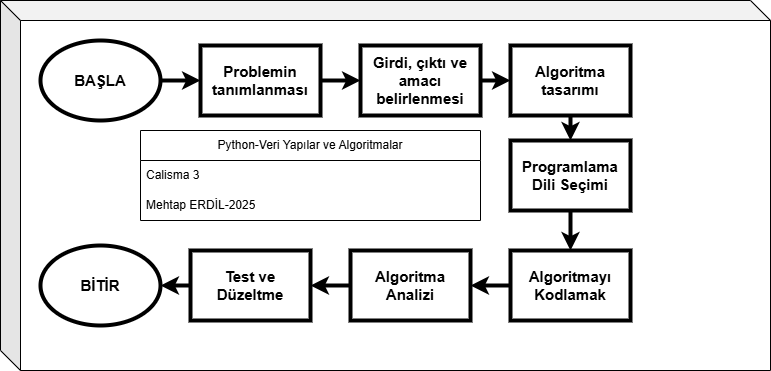

The diagram above was exported from draw.io. Its source (the exported page's mxGraphModel, read from the mxfile embedded in the PNG):
<mxGraphModel dx="794" dy="446" grid="1" gridSize="10" guides="1" tooltips="1" connect="1" arrows="1" fold="1" page="1" pageScale="1" pageWidth="1169" pageHeight="827" math="0" shadow="0">
  <root>
    <mxCell id="0" />
    <mxCell id="1" parent="0" />
    <mxCell id="VEw9TIkH1aPf8q7SVpP_-23" value="" style="shape=cube;whiteSpace=wrap;html=1;boundedLbl=1;backgroundOutline=1;darkOpacity=0.05;darkOpacity2=0.1;" vertex="1" parent="1">
      <mxGeometry width="770" height="370" as="geometry" />
    </mxCell>
    <mxCell id="VEw9TIkH1aPf8q7SVpP_-24" value="" style="edgeStyle=orthogonalEdgeStyle;rounded=0;orthogonalLoop=1;jettySize=auto;html=1;strokeWidth=4;fontSize=15;" edge="1" parent="1" source="VEw9TIkH1aPf8q7SVpP_-25" target="VEw9TIkH1aPf8q7SVpP_-28">
      <mxGeometry relative="1" as="geometry" />
    </mxCell>
    <mxCell id="VEw9TIkH1aPf8q7SVpP_-25" value="BAŞLA" style="ellipse;whiteSpace=wrap;html=1;fontSize=15;fontStyle=1;strokeWidth=4;" vertex="1" parent="1">
      <mxGeometry x="40" y="40" width="120" height="80" as="geometry" />
    </mxCell>
    <mxCell id="VEw9TIkH1aPf8q7SVpP_-26" value="BİTİR" style="ellipse;whiteSpace=wrap;html=1;fontSize=15;fontStyle=1;strokeWidth=4;" vertex="1" parent="1">
      <mxGeometry x="40" y="245" width="120" height="80" as="geometry" />
    </mxCell>
    <mxCell id="VEw9TIkH1aPf8q7SVpP_-27" value="" style="edgeStyle=orthogonalEdgeStyle;rounded=0;orthogonalLoop=1;jettySize=auto;html=1;strokeWidth=4;fontSize=15;" edge="1" parent="1" source="VEw9TIkH1aPf8q7SVpP_-28" target="VEw9TIkH1aPf8q7SVpP_-30">
      <mxGeometry relative="1" as="geometry" />
    </mxCell>
    <mxCell id="VEw9TIkH1aPf8q7SVpP_-28" value="&lt;b&gt;&lt;font&gt;Problemin tanımlanması&lt;/font&gt;&lt;/b&gt;" style="rounded=0;whiteSpace=wrap;html=1;strokeWidth=4;fontSize=15;" vertex="1" parent="1">
      <mxGeometry x="200" y="45" width="120" height="70" as="geometry" />
    </mxCell>
    <mxCell id="VEw9TIkH1aPf8q7SVpP_-29" value="" style="edgeStyle=orthogonalEdgeStyle;rounded=0;orthogonalLoop=1;jettySize=auto;html=1;strokeWidth=4;fontSize=15;" edge="1" parent="1" source="VEw9TIkH1aPf8q7SVpP_-30" target="VEw9TIkH1aPf8q7SVpP_-32">
      <mxGeometry relative="1" as="geometry" />
    </mxCell>
    <mxCell id="VEw9TIkH1aPf8q7SVpP_-30" value="Girdi, çıktı ve amacı belirlenmesi" style="rounded=0;whiteSpace=wrap;html=1;strokeWidth=4;fontSize=15;fontStyle=1" vertex="1" parent="1">
      <mxGeometry x="360" y="45" width="120" height="70" as="geometry" />
    </mxCell>
    <mxCell id="VEw9TIkH1aPf8q7SVpP_-31" value="" style="edgeStyle=orthogonalEdgeStyle;rounded=0;orthogonalLoop=1;jettySize=auto;html=1;strokeWidth=4;fontSize=15;" edge="1" parent="1" source="VEw9TIkH1aPf8q7SVpP_-32" target="VEw9TIkH1aPf8q7SVpP_-34">
      <mxGeometry relative="1" as="geometry" />
    </mxCell>
    <mxCell id="VEw9TIkH1aPf8q7SVpP_-32" value="Algoritma tasarımı" style="rounded=0;whiteSpace=wrap;html=1;strokeWidth=4;fontSize=15;fontStyle=1" vertex="1" parent="1">
      <mxGeometry x="510" y="45" width="120" height="70" as="geometry" />
    </mxCell>
    <mxCell id="VEw9TIkH1aPf8q7SVpP_-33" value="" style="edgeStyle=orthogonalEdgeStyle;rounded=0;orthogonalLoop=1;jettySize=auto;html=1;strokeWidth=4;fontSize=15;" edge="1" parent="1" source="VEw9TIkH1aPf8q7SVpP_-34" target="VEw9TIkH1aPf8q7SVpP_-36">
      <mxGeometry relative="1" as="geometry" />
    </mxCell>
    <mxCell id="VEw9TIkH1aPf8q7SVpP_-34" value="&lt;b&gt;Programlama Dili Seçimi&lt;/b&gt;" style="rounded=0;whiteSpace=wrap;html=1;strokeWidth=4;fontSize=15;" vertex="1" parent="1">
      <mxGeometry x="510" y="140" width="120" height="70" as="geometry" />
    </mxCell>
    <mxCell id="VEw9TIkH1aPf8q7SVpP_-35" value="" style="edgeStyle=orthogonalEdgeStyle;rounded=0;orthogonalLoop=1;jettySize=auto;html=1;strokeWidth=4;fontSize=15;" edge="1" parent="1" source="VEw9TIkH1aPf8q7SVpP_-36" target="VEw9TIkH1aPf8q7SVpP_-38">
      <mxGeometry relative="1" as="geometry" />
    </mxCell>
    <mxCell id="VEw9TIkH1aPf8q7SVpP_-36" value="&lt;b&gt;Algoritmayı Kodlamak&lt;/b&gt;" style="rounded=0;whiteSpace=wrap;html=1;strokeWidth=4;fontSize=15;" vertex="1" parent="1">
      <mxGeometry x="510" y="250" width="120" height="70" as="geometry" />
    </mxCell>
    <mxCell id="VEw9TIkH1aPf8q7SVpP_-37" value="" style="edgeStyle=orthogonalEdgeStyle;rounded=0;orthogonalLoop=1;jettySize=auto;html=1;strokeWidth=4;fontSize=15;" edge="1" parent="1" source="VEw9TIkH1aPf8q7SVpP_-38" target="VEw9TIkH1aPf8q7SVpP_-40">
      <mxGeometry relative="1" as="geometry" />
    </mxCell>
    <mxCell id="VEw9TIkH1aPf8q7SVpP_-38" value="Algoritma Analizi" style="rounded=0;whiteSpace=wrap;html=1;strokeWidth=4;fontSize=15;fontStyle=1" vertex="1" parent="1">
      <mxGeometry x="350" y="250" width="120" height="70" as="geometry" />
    </mxCell>
    <mxCell id="VEw9TIkH1aPf8q7SVpP_-39" value="" style="edgeStyle=orthogonalEdgeStyle;rounded=0;orthogonalLoop=1;jettySize=auto;html=1;strokeWidth=4;fontSize=15;" edge="1" parent="1" source="VEw9TIkH1aPf8q7SVpP_-40" target="VEw9TIkH1aPf8q7SVpP_-26">
      <mxGeometry relative="1" as="geometry" />
    </mxCell>
    <mxCell id="VEw9TIkH1aPf8q7SVpP_-40" value="&lt;b&gt;Test ve Düzeltme&lt;/b&gt;" style="rounded=0;whiteSpace=wrap;html=1;strokeWidth=4;fontSize=15;" vertex="1" parent="1">
      <mxGeometry x="190" y="250" width="120" height="70" as="geometry" />
    </mxCell>
    <mxCell id="VEw9TIkH1aPf8q7SVpP_-43" value="Python-Veri Yapılar ve Algoritmalar" style="swimlane;fontStyle=0;childLayout=stackLayout;horizontal=1;startSize=30;horizontalStack=0;resizeParent=1;resizeParentMax=0;resizeLast=0;collapsible=1;marginBottom=0;whiteSpace=wrap;html=1;" vertex="1" parent="1">
      <mxGeometry x="140" y="130" width="340" height="90" as="geometry" />
    </mxCell>
    <mxCell id="VEw9TIkH1aPf8q7SVpP_-44" value="Calisma 3" style="text;strokeColor=none;fillColor=none;align=left;verticalAlign=middle;spacingLeft=4;spacingRight=4;overflow=hidden;points=[[0,0.5],[1,0.5]];portConstraint=eastwest;rotatable=0;whiteSpace=wrap;html=1;" vertex="1" parent="VEw9TIkH1aPf8q7SVpP_-43">
      <mxGeometry y="30" width="340" height="30" as="geometry" />
    </mxCell>
    <mxCell id="VEw9TIkH1aPf8q7SVpP_-45" value="Mehtap ERDİL-2025" style="text;strokeColor=none;fillColor=none;align=left;verticalAlign=middle;spacingLeft=4;spacingRight=4;overflow=hidden;points=[[0,0.5],[1,0.5]];portConstraint=eastwest;rotatable=0;whiteSpace=wrap;html=1;" vertex="1" parent="VEw9TIkH1aPf8q7SVpP_-43">
      <mxGeometry y="60" width="340" height="30" as="geometry" />
    </mxCell>
  </root>
</mxGraphModel>